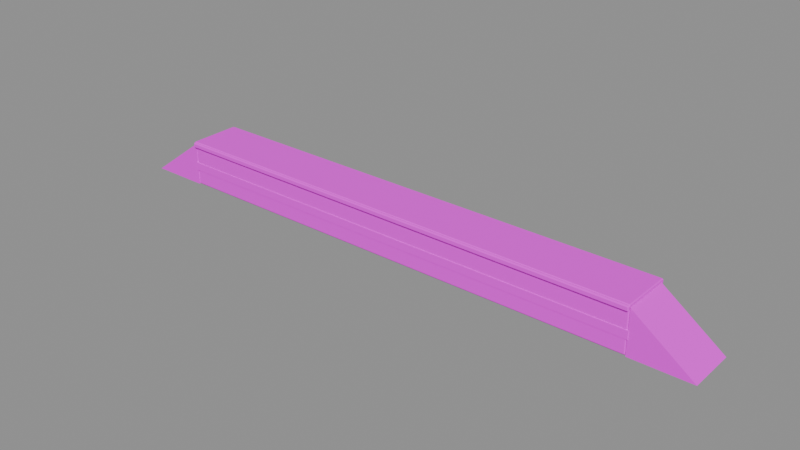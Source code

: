# Source: grind_box.blend  (saved by Blender 5.0.119; exported with 4.5.12 LTS)
import bpy
from mathutils import Matrix  # noqa: F401  (used for matrix-valued properties, if any)

bpy.ops.wm.read_factory_settings(use_empty=True)
scene = bpy.context.scene
scene.name = 'Scene'

# ---- images (referenced by path relative to the original .blend; pixels are not part of the script)
import os
ASSET_DIR = os.environ.get("B2B_ASSET_DIR", "")  # directory of the original .blend (textures are referenced by path, not embedded)
HERE = os.path.dirname(os.path.abspath(__file__))  # packed textures are extracted next to this script under _unpacked/

def load_image(name, relpath, width, height, colorspace="sRGB"):
    """Load a texture the original file referenced (path relative to the .blend, or extracted next to this script)."""
    p = next((c for c in (os.path.join(HERE, relpath), os.path.join(ASSET_DIR, relpath)) if relpath and os.path.exists(c)), "")
    if p:
        img = bpy.data.images.load(p, check_existing=True)
        img.name = name
    else:  # same state as the original file: an image datablock whose file is absent (Cycles renders it pink)
        img = bpy.data.images.new(name, width, height)
        img.source = "FILE"
        img.filepath = "//" + (relpath or name)
    img.colorspace_settings.name = colorspace
    return img
img_palette = load_image('palette', 'palette.png', 1024, 1024, 'sRGB')

# ---- materials (node trees are filled in below, after node groups)
mat_palette = bpy.data.materials.new('Palette')

# ---- material node trees
mat_palette.use_nodes = True; mat_palette.node_tree.nodes.clear()
_N = mat_palette.node_tree.nodes; _L = mat_palette.node_tree.links
n0 = _N.new('ShaderNodeBsdfPrincipled'); n0.name = 'Principled BSDF'; n0.location = (-200, 100)
n0.inputs[2].default_value = 0.8
n1 = _N.new('ShaderNodeOutputMaterial'); n1.name = 'Material Output'; n1.location = (200, 100)
n2 = _N.new('ShaderNodeTexImage'); n2.name = 'Image Texture'; n2.location = (0, 0)
n2.image = img_palette
n2.interpolation = 'Closest'
_L.new(n0.outputs[0], n1.inputs[0])
_L.new(n2.outputs[0], n0.inputs[0])
n1.is_active_output = True

# ---- meshes
me_grind_box = bpy.data.meshes.new('grind_box')
me_grind_box.from_pydata([(-8.94, -0.84, 0.0), (-8.94, -0.9, 0.06), (-9.0, -0.84, 0.06), (-8.94, -0.9, 1.54), (-8.94, -0.84, 1.6), (-9.0, -0.84, 1.54), (-8.94, 0.84, 0.0), (-9.0, 0.84, 0.06), (-8.94, 0.9, 0.06), (-8.94, 0.84, 1.6), (-8.94, 0.9, 1.54), (-9.0, 0.84, 1.54), (8.94, -0.84, 0.0), (9.0, -0.84, 0.06), (8.94, -0.9, 0.06), (8.94, -0.84, 1.6), (8.94, -0.9, 1.54), (9.0, -0.84, 1.54), (8.94, 0.84, 0.0), (8.94, 0.9, 0.06), (9.0, 0.84, 0.06), (8.94, 0.84, 1.6), (9.0, 0.84, 1.54), (8.94, 0.9, 1.54), (-9.02, -0.92, 0.57), (-9.02, -0.92, 0.87), (-9.02, 0.92, 0.57), (-9.02, 0.92, 0.87), (9.02, -0.92, 0.57), (9.02, -0.92, 0.87), (9.02, 0.92, 0.57), (9.02, 0.92, 0.87), (-8.97, -0.92, 1.6), (-8.97, -0.95, 1.63), (-9.0, -0.92, 1.63), (-8.97, -0.95, 1.69), (-8.97, -0.92, 1.72), (-9.0, -0.92, 1.69), (-8.97, 0.92, 1.6), (-9.0, 0.92, 1.63), (-8.97, 0.95, 1.63), (-8.97, 0.92, 1.72), (-8.97, 0.95, 1.69), (-9.0, 0.92, 1.69), (8.97, -0.92, 1.6), (9.0, -0.92, 1.63), (8.97, -0.95, 1.63), (8.97, -0.92, 1.72), (8.97, -0.95, 1.69), (9.0, -0.92, 1.69), (8.97, 0.92, 1.6), (8.97, 0.95, 1.63), (9.0, 0.92, 1.63), (8.97, 0.92, 1.72), (9.0, 0.92, 1.69), (8.97, 0.95, 1.69), (-8.96, -0.98, 1.5), (-8.96, -1.02, 1.54), (-9.0, -0.98, 1.54), (-8.96, -1.02, 1.66), (-8.96, -0.98, 1.7), (-9.0, -0.98, 1.66), (-8.96, -0.92, 1.5), (-9.0, -0.92, 1.54), (-8.96, -0.88, 1.54), (-8.96, -0.92, 1.7), (-8.96, -0.88, 1.66), (-9.0, -0.92, 1.66), (8.96, -0.98, 1.5), (9.0, -0.98, 1.54), (8.96, -1.02, 1.54), (8.96, -0.98, 1.7), (8.96, -1.02, 1.66), (9.0, -0.98, 1.66), (8.96, -0.92, 1.5), (8.96, -0.88, 1.54), (9.0, -0.92, 1.54), (8.96, -0.92, 1.7), (9.0, -0.92, 1.66), (8.96, -0.88, 1.66), (-8.96, 0.92, 1.5), (-8.96, 0.88, 1.54), (-9.0, 0.92, 1.54), (-8.96, 0.88, 1.66), (-8.96, 0.92, 1.7), (-9.0, 0.92, 1.66), (-8.96, 0.98, 1.5), (-9.0, 0.98, 1.54), (-8.96, 1.02, 1.54), (-8.96, 0.98, 1.7), (-8.96, 1.02, 1.66), (-9.0, 0.98, 1.66), (8.96, 0.92, 1.5), (9.0, 0.92, 1.54), (8.96, 0.88, 1.54), (8.96, 0.92, 1.7), (8.96, 0.88, 1.66), (9.0, 0.92, 1.66), (8.96, 0.98, 1.5), (8.96, 1.02, 1.54), (9.0, 0.98, 1.54), (8.96, 0.98, 1.7), (9.0, 0.98, 1.66), (8.96, 1.02, 1.66), (-9.0, 0.9, 0.0), (-11.2, 0.9, 0.0), (-9.0, 0.9, 1.6), (-9.0, -0.9, 0.0), (-11.2, -0.9, 0.0), (-9.0, -0.9, 1.6), (9.0, -0.9, 0.0), (11.2, -0.9, 0.0), (9.0, -0.9, 1.6), (9.0, 0.9, 0.0), (11.2, 0.9, 0.0), (9.0, 0.9, 1.6)], [], [(0, 1, 2), (3, 4, 5), (6, 7, 8), (9, 10, 11), (12, 13, 14), (15, 16, 17), (18, 19, 20), (21, 22, 23), (0, 7, 6), (3, 2, 1), (9, 5, 4), (8, 11, 10), (6, 19, 18), (21, 10, 9), (20, 23, 22), (18, 13, 12), (15, 22, 21), (14, 17, 16), (12, 1, 0), (4, 16, 15), (18, 0, 6), (5, 7, 2), (16, 1, 14), (9, 15, 21), (10, 19, 8), (22, 13, 20), (25, 26, 24), (27, 30, 26), (31, 28, 30), (29, 24, 28), (30, 24, 26), (27, 29, 31), (32, 33, 34), (35, 36, 37), (38, 39, 40), (41, 42, 43), (44, 45, 46), (47, 48, 49), (50, 51, 52), (53, 54, 55), (32, 39, 38), (33, 37, 34), (41, 37, 36), (42, 39, 43), (38, 51, 50), (53, 42, 41), (54, 51, 55), (50, 45, 44), (47, 54, 53), (48, 45, 49), (44, 33, 32), (36, 48, 47), (50, 32, 38), (34, 43, 39), (48, 33, 46), (41, 47, 53), (42, 51, 40), (52, 49, 45), (56, 57, 58), (59, 60, 61), (62, 63, 64), (65, 66, 67), (68, 69, 70), (71, 72, 73), (74, 75, 76), (77, 78, 79), (56, 63, 62), (59, 58, 57), (65, 61, 60), (64, 67, 66), (62, 75, 74), (77, 66, 65), (76, 79, 78), (74, 69, 68), (71, 78, 77), (70, 73, 72), (68, 57, 56), (60, 72, 71), (74, 56, 62), (61, 63, 58), (72, 57, 70), (65, 71, 77), (66, 75, 64), (78, 69, 76), (80, 81, 82), (83, 84, 85), (86, 87, 88), (89, 90, 91), (92, 93, 94), (95, 96, 97), (98, 99, 100), (101, 102, 103), (80, 87, 86), (83, 82, 81), (89, 85, 84), (88, 91, 90), (86, 99, 98), (101, 90, 89), (100, 103, 102), (98, 93, 92), (95, 102, 101), (94, 97, 96), (92, 81, 80), (84, 96, 95), (98, 80, 86), (85, 87, 82), (96, 81, 94), (89, 95, 101), (90, 99, 88), (102, 93, 100), (104, 105, 106), (109, 108, 107), (107, 105, 104), (108, 106, 105), (109, 104, 106), (110, 111, 112), (115, 114, 113), (113, 111, 110), (114, 112, 111), (115, 110, 112), (0, 2, 7), (3, 5, 2), (9, 11, 5), (8, 7, 11), (6, 8, 19), (21, 23, 10), (20, 19, 23), (18, 20, 13), (15, 17, 22), (14, 13, 17), (12, 14, 1), (4, 3, 16), (18, 12, 0), (5, 11, 7), (16, 3, 1), (9, 4, 15), (10, 23, 19), (22, 17, 13), (25, 27, 26), (27, 31, 30), (31, 29, 28), (29, 25, 24), (30, 28, 24), (27, 25, 29), (32, 34, 39), (33, 35, 37), (41, 43, 37), (42, 40, 39), (38, 40, 51), (53, 55, 42), (54, 52, 51), (50, 52, 45), (47, 49, 54), (48, 46, 45), (44, 46, 33), (36, 35, 48), (50, 44, 32), (34, 37, 43), (48, 35, 33), (41, 36, 47), (42, 55, 51), (52, 54, 49), (56, 58, 63), (59, 61, 58), (65, 67, 61), (64, 63, 67), (62, 64, 75), (77, 79, 66), (76, 75, 79), (74, 76, 69), (71, 73, 78), (70, 69, 73), (68, 70, 57), (60, 59, 72), (74, 68, 56), (61, 67, 63), (72, 59, 57), (65, 60, 71), (66, 79, 75), (78, 73, 69), (80, 82, 87), (83, 85, 82), (89, 91, 85), (88, 87, 91), (86, 88, 99), (101, 103, 90), (100, 99, 103), (98, 100, 93), (95, 97, 102), (94, 93, 97), (92, 94, 81), (84, 83, 96), (98, 92, 80), (85, 91, 87), (96, 83, 81), (89, 84, 95), (90, 103, 99), (102, 97, 93), (107, 108, 105), (108, 109, 106), (109, 107, 104), (113, 114, 111), (114, 115, 112), (115, 113, 110)])
_uv = me_grind_box.uv_layers.new(name='UVMap')
_uv.uv.foreach_set('vector', [0.8375, 0.07143, 0.8, 0.09617, 0.8, 0.04668, 0.8375, 0.07143, 0.8, 0.09617, 0.8, 0.04668, 0.8375, 0.07143, 0.8, 0.09617, 0.8, 0.04668, 0.8375, 0.07143, 0.8, 0.09617, 0.8, 0.04668, 0.8375, 0.07143, 0.8, 0.09617, 0.8, 0.04668, 0.8375, 0.07143, 0.8, 0.09617, 0.8, 0.04668, 0.8375, 0.07143, 0.8, 0.09617, 0.8, 0.04668, 0.8375, 0.07143, 0.8, 0.09617, 0.8, 0.04668, 0.8375, 0.07143, 0.8, 0.09617, 0.8, 0.04668, 0.8375, 0.07143, 0.8, 0.09617, 0.8, 0.04668, 0.8375, 0.07143, 0.8, 0.09617, 0.8, 0.04668, 0.8375, 0.07143, 0.8, 0.09617, 0.8, 0.04668, 0.8375, 0.07143, 0.8, 0.09617, 0.8, 0.04668, 0.8375, 0.07143, 0.8, 0.09617, 0.8, 0.04668, 0.8375, 0.07143, 0.8, 0.09617, 0.8, 0.04668, 0.8375, 0.07143, 0.8, 0.09617, 0.8, 0.04668, 0.8375, 0.07143, 0.8, 0.09617, 0.8, 0.04668, 0.8375, 0.07143, 0.8, 0.09617, 0.8, 0.04668, 0.8375, 0.07143, 0.8, 0.09617, 0.8, 0.04668, 0.8375, 0.07143, 0.8, 0.09617, 0.8, 0.04668, 0.8375, 0.07143, 0.8, 0.09617, 0.8, 0.04668, 0.8375, 0.07143, 0.8, 0.09617, 0.8, 0.04668, 0.8375, 0.07143, 0.8, 0.09617, 0.8, 0.04668, 0.8375, 0.07143, 0.8, 0.09617, 0.8, 0.04668, 0.8375, 0.07143, 0.8, 0.09617, 0.8, 0.04668, 0.8375, 0.07143, 0.8, 0.09617, 0.8, 0.04668, 0.0875, 0.9286, 0.05, 0.9533, 0.05, 0.9038, 0.0875, 0.9286, 0.05, 0.9533, 0.05, 0.9038, 0.0875, 0.9286, 0.05, 0.9533, 0.05, 0.9038, 0.0875, 0.9286, 0.05, 0.9533, 0.05, 0.9038, 0.0875, 0.9286, 0.05, 0.9533, 0.05, 0.9038, 0.0875, 0.9286, 0.05, 0.9533, 0.05, 0.9038, 0.0875, 0.5, 0.05, 0.5247, 0.05, 0.4753, 0.0875, 0.5, 0.05, 0.5247, 0.05, 0.4753, 0.0875, 0.5, 0.05, 0.5247, 0.05, 0.4753, 0.0875, 0.5, 0.05, 0.5247, 0.05, 0.4753, 0.0875, 0.5, 0.05, 0.5247, 0.05, 0.4753, 0.0875, 0.5, 0.05, 0.5247, 0.05, 0.4753, 0.0875, 0.5, 0.05, 0.5247, 0.05, 0.4753, 0.0875, 0.5, 0.05, 0.5247, 0.05, 0.4753, 0.0875, 0.5, 0.05, 0.5247, 0.05, 0.4753, 0.0875, 0.5, 0.05, 0.5247, 0.05, 0.4753, 0.0875, 0.5, 0.05, 0.5247, 0.05, 0.4753, 0.0875, 0.5, 0.05, 0.5247, 0.05, 0.4753, 0.0875, 0.5, 0.05, 0.5247, 0.05, 0.4753, 0.0875, 0.5, 0.05, 0.5247, 0.05, 0.4753, 0.0875, 0.5, 0.05, 0.5247, 0.05, 0.4753, 0.0875, 0.5, 0.05, 0.5247, 0.05, 0.4753, 0.0875, 0.5, 0.05, 0.5247, 0.05, 0.4753, 0.0875, 0.5, 0.05, 0.5247, 0.05, 0.4753, 0.0875, 0.5, 0.05, 0.5247, 0.05, 0.4753, 0.0875, 0.5, 0.05, 0.5247, 0.05, 0.4753, 0.0875, 0.5, 0.05, 0.5247, 0.05, 0.4753, 0.0875, 0.5, 0.05, 0.5247, 0.05, 0.4753, 0.0875, 0.5, 0.05, 0.5247, 0.05, 0.4753, 0.0875, 0.5, 0.05, 0.5247, 0.05, 0.4753, 0.0875, 0.5, 0.05, 0.5247, 0.05, 0.4753, 0.0875, 0.5, 0.05, 0.5247, 0.05, 0.4753, 0.0875, 0.5, 0.05, 0.5247, 0.05, 0.4753, 0.0875, 0.5, 0.05, 0.5247, 0.05, 0.4753, 0.0875, 0.5, 0.05, 0.5247, 0.05, 0.4753, 0.0875, 0.5, 0.05, 0.5247, 0.05, 0.4753, 0.0875, 0.5, 0.05, 0.5247, 0.05, 0.4753, 0.0875, 0.5, 0.05, 0.5247, 0.05, 0.4753, 0.0875, 0.5, 0.05, 0.5247, 0.05, 0.4753, 0.0875, 0.5, 0.05, 0.5247, 0.05, 0.4753, 0.0875, 0.5, 0.05, 0.5247, 0.05, 0.4753, 0.0875, 0.5, 0.05, 0.5247, 0.05, 0.4753, 0.0875, 0.5, 0.05, 0.5247, 0.05, 0.4753, 0.0875, 0.5, 0.05, 0.5247, 0.05, 0.4753, 0.0875, 0.5, 0.05, 0.5247, 0.05, 0.4753, 0.0875, 0.5, 0.05, 0.5247, 0.05, 0.4753, 0.0875, 0.5, 0.05, 0.5247, 0.05, 0.4753, 0.0875, 0.5, 0.05, 0.5247, 0.05, 0.4753, 0.0875, 0.5, 0.05, 0.5247, 0.05, 0.4753, 0.0875, 0.5, 0.05, 0.5247, 0.05, 0.4753, 0.0875, 0.5, 0.05, 0.5247, 0.05, 0.4753, 0.0875, 0.5, 0.05, 0.5247, 0.05, 0.4753, 0.0875, 0.5, 0.05, 0.5247, 0.05, 0.4753, 0.0875, 0.5, 0.05, 0.5247, 0.05, 0.4753, 0.0875, 0.5, 0.05, 0.5247, 0.05, 0.4753, 0.0875, 0.5, 0.05, 0.5247, 0.05, 0.4753, 0.0875, 0.5, 0.05, 0.5247, 0.05, 0.4753, 0.0875, 0.5, 0.05, 0.5247, 0.05, 0.4753, 0.0875, 0.5, 0.05, 0.5247, 0.05, 0.4753, 0.0875, 0.5, 0.05, 0.5247, 0.05, 0.4753, 0.0875, 0.5, 0.05, 0.5247, 0.05, 0.4753, 0.0875, 0.5, 0.05, 0.5247, 0.05, 0.4753, 0.0875, 0.5, 0.05, 0.5247, 0.05, 0.4753, 0.0875, 0.5, 0.05, 0.5247, 0.05, 0.4753, 0.0875, 0.5, 0.05, 0.5247, 0.05, 0.4753, 0.0875, 0.5, 0.05, 0.5247, 0.05, 0.4753, 0.0875, 0.5, 0.05, 0.5247, 0.05, 0.4753, 0.0875, 0.5, 0.05, 0.5247, 0.05, 0.4753, 0.0875, 0.5, 0.05, 0.5247, 0.05, 0.4753, 0.0875, 0.5, 0.05, 0.5247, 0.05, 0.4753, 0.0875, 0.5, 0.05, 0.5247, 0.05, 0.4753, 0.0875, 0.5, 0.05, 0.5247, 0.05, 0.4753, 0.0875, 0.5, 0.05, 0.5247, 0.05, 0.4753, 0.0875, 0.5, 0.05, 0.5247, 0.05, 0.4753, 0.0875, 0.5, 0.05, 0.5247, 0.05, 0.4753, 0.0875, 0.5, 0.05, 0.5247, 0.05, 0.4753, 0.0875, 0.5, 0.05, 0.5247, 0.05, 0.4753, 0.0875, 0.5, 0.05, 0.5247, 0.05, 0.4753, 0.0875, 0.5, 0.05, 0.5247, 0.05, 0.4753, 0.0875, 0.5, 0.05, 0.5247, 0.05, 0.4753, 0.0875, 0.5, 0.05, 0.5247, 0.05, 0.4753, 0.0875, 0.5, 0.05, 0.5247, 0.05, 0.4753, 0.0875, 0.5, 0.05, 0.5247, 0.05, 0.4753, 0.0875, 0.5, 0.05, 0.5247, 0.05, 0.4753, 0.2125, 0.5, 0.175, 0.5247, 0.175, 0.4753, 0.2125, 0.5, 0.175, 0.5247, 0.175, 0.4753, 0.2125, 0.5, 0.175, 0.5247, 0.175, 0.4753, 0.2125, 0.5, 0.175, 0.5247, 0.175, 0.4753, 0.2125, 0.5, 0.175, 0.5247, 0.175, 0.4753, 0.2125, 0.5, 0.175, 0.5247, 0.175, 0.4753, 0.2125, 0.5, 0.175, 0.5247, 0.175, 0.4753, 0.2125, 0.5, 0.175, 0.5247, 0.175, 0.4753, 0.2125, 0.5, 0.175, 0.5247, 0.175, 0.4753, 0.2125, 0.5, 0.175, 0.5247, 0.175, 0.4753, 0.8375, 0.07143, 0.8, 0.09617, 0.8, 0.04668, 0.8375, 0.07143, 0.8, 0.09617, 0.8, 0.04668, 0.8375, 0.07143, 0.8, 0.09617, 0.8, 0.04668, 0.8375, 0.07143, 0.8, 0.09617, 0.8, 0.04668, 0.8375, 0.07143, 0.8, 0.09617, 0.8, 0.04668, 0.8375, 0.07143, 0.8, 0.09617, 0.8, 0.04668, 0.8375, 0.07143, 0.8, 0.09617, 0.8, 0.04668, 0.8375, 0.07143, 0.8, 0.09617, 0.8, 0.04668, 0.8375, 0.07143, 0.8, 0.09617, 0.8, 0.04668, 0.8375, 0.07143, 0.8, 0.09617, 0.8, 0.04668, 0.8375, 0.07143, 0.8, 0.09617, 0.8, 0.04668, 0.8375, 0.07143, 0.8, 0.09617, 0.8, 0.04668, 0.8375, 0.07143, 0.8, 0.09617, 0.8, 0.04668, 0.8375, 0.07143, 0.8, 0.09617, 0.8, 0.04668, 0.8375, 0.07143, 0.8, 0.09617, 0.8, 0.04668, 0.8375, 0.07143, 0.8, 0.09617, 0.8, 0.04668, 0.8375, 0.07143, 0.8, 0.09617, 0.8, 0.04668, 0.8375, 0.07143, 0.8, 0.09617, 0.8, 0.04668, 0.0875, 0.9286, 0.05, 0.9533, 0.05, 0.9038, 0.0875, 0.9286, 0.05, 0.9533, 0.05, 0.9038, 0.0875, 0.9286, 0.05, 0.9533, 0.05, 0.9038, 0.0875, 0.9286, 0.05, 0.9533, 0.05, 0.9038, 0.0875, 0.9286, 0.05, 0.9533, 0.05, 0.9038, 0.0875, 0.9286, 0.05, 0.9533, 0.05, 0.9038, 0.0875, 0.5, 0.05, 0.5247, 0.05, 0.4753, 0.0875, 0.5, 0.05, 0.5247, 0.05, 0.4753, 0.0875, 0.5, 0.05, 0.5247, 0.05, 0.4753, 0.0875, 0.5, 0.05, 0.5247, 0.05, 0.4753, 0.0875, 0.5, 0.05, 0.5247, 0.05, 0.4753, 0.0875, 0.5, 0.05, 0.5247, 0.05, 0.4753, 0.0875, 0.5, 0.05, 0.5247, 0.05, 0.4753, 0.0875, 0.5, 0.05, 0.5247, 0.05, 0.4753, 0.0875, 0.5, 0.05, 0.5247, 0.05, 0.4753, 0.0875, 0.5, 0.05, 0.5247, 0.05, 0.4753, 0.0875, 0.5, 0.05, 0.5247, 0.05, 0.4753, 0.0875, 0.5, 0.05, 0.5247, 0.05, 0.4753, 0.0875, 0.5, 0.05, 0.5247, 0.05, 0.4753, 0.0875, 0.5, 0.05, 0.5247, 0.05, 0.4753, 0.0875, 0.5, 0.05, 0.5247, 0.05, 0.4753, 0.0875, 0.5, 0.05, 0.5247, 0.05, 0.4753, 0.0875, 0.5, 0.05, 0.5247, 0.05, 0.4753, 0.0875, 0.5, 0.05, 0.5247, 0.05, 0.4753, 0.0875, 0.5, 0.05, 0.5247, 0.05, 0.4753, 0.0875, 0.5, 0.05, 0.5247, 0.05, 0.4753, 0.0875, 0.5, 0.05, 0.5247, 0.05, 0.4753, 0.0875, 0.5, 0.05, 0.5247, 0.05, 0.4753, 0.0875, 0.5, 0.05, 0.5247, 0.05, 0.4753, 0.0875, 0.5, 0.05, 0.5247, 0.05, 0.4753, 0.0875, 0.5, 0.05, 0.5247, 0.05, 0.4753, 0.0875, 0.5, 0.05, 0.5247, 0.05, 0.4753, 0.0875, 0.5, 0.05, 0.5247, 0.05, 0.4753, 0.0875, 0.5, 0.05, 0.5247, 0.05, 0.4753, 0.0875, 0.5, 0.05, 0.5247, 0.05, 0.4753, 0.0875, 0.5, 0.05, 0.5247, 0.05, 0.4753, 0.0875, 0.5, 0.05, 0.5247, 0.05, 0.4753, 0.0875, 0.5, 0.05, 0.5247, 0.05, 0.4753, 0.0875, 0.5, 0.05, 0.5247, 0.05, 0.4753, 0.0875, 0.5, 0.05, 0.5247, 0.05, 0.4753, 0.0875, 0.5, 0.05, 0.5247, 0.05, 0.4753, 0.0875, 0.5, 0.05, 0.5247, 0.05, 0.4753, 0.0875, 0.5, 0.05, 0.5247, 0.05, 0.4753, 0.0875, 0.5, 0.05, 0.5247, 0.05, 0.4753, 0.0875, 0.5, 0.05, 0.5247, 0.05, 0.4753, 0.0875, 0.5, 0.05, 0.5247, 0.05, 0.4753, 0.0875, 0.5, 0.05, 0.5247, 0.05, 0.4753, 0.0875, 0.5, 0.05, 0.5247, 0.05, 0.4753, 0.0875, 0.5, 0.05, 0.5247, 0.05, 0.4753, 0.0875, 0.5, 0.05, 0.5247, 0.05, 0.4753, 0.0875, 0.5, 0.05, 0.5247, 0.05, 0.4753, 0.0875, 0.5, 0.05, 0.5247, 0.05, 0.4753, 0.0875, 0.5, 0.05, 0.5247, 0.05, 0.4753, 0.0875, 0.5, 0.05, 0.5247, 0.05, 0.4753, 0.0875, 0.5, 0.05, 0.5247, 0.05, 0.4753, 0.0875, 0.5, 0.05, 0.5247, 0.05, 0.4753, 0.0875, 0.5, 0.05, 0.5247, 0.05, 0.4753, 0.0875, 0.5, 0.05, 0.5247, 0.05, 0.4753, 0.0875, 0.5, 0.05, 0.5247, 0.05, 0.4753, 0.0875, 0.5, 0.05, 0.5247, 0.05, 0.4753, 0.2125, 0.5, 0.175, 0.5247, 0.175, 0.4753, 0.2125, 0.5, 0.175, 0.5247, 0.175, 0.4753, 0.2125, 0.5, 0.175, 0.5247, 0.175, 0.4753, 0.2125, 0.5, 0.175, 0.5247, 0.175, 0.4753, 0.2125, 0.5, 0.175, 0.5247, 0.175, 0.4753, 0.2125, 0.5, 0.175, 0.5247, 0.175, 0.4753])
me_grind_box.materials.append(mat_palette)
me_grind_box.update()

# ---- objects
ob_grind_box = bpy.data.objects.new('grind_box', me_grind_box)

# ---- transforms, parenting, visibility, modifiers, constraints
ob_grind_box.location = (0.0, 0.0, 0.0)

# ---- collection membership
scene.collection.objects.link(ob_grind_box)

# ---- scene / render settings (as saved in the file)
scene.frame_start = 1; scene.frame_end = 250; scene.frame_set(1)
scene.render.engine = 'BLENDER_EEVEE_NEXT'
scene.render.bake_bias = 0.0
scene.render.bake_samples = 0
scene.cycles.sampling_pattern = 'TABULATED_SOBOL'
scene.eevee.use_volume_custom_range = False
bpy.context.view_layer.update()

# ---- added for rendering (the .blend has no active camera and no usable light): camera, sun + grey world if the file has none
cam_auto = bpy.data.cameras.new('AutoCamera')
cam_auto.lens = 50.0
cam_auto.sensor_width = 36.0
cam_auto.clip_end = 1000.0
ob_auto_camera = bpy.data.objects.new('AutoCamera', cam_auto)
scene.collection.objects.link(ob_auto_camera)
ob_auto_camera.location = (20.8716, -25.0459, 17.5572)
ob_auto_camera.rotation_euler = (1.09748, -7.21219e-08, 0.694738)
scene.camera = ob_auto_camera
light_auto_sun = bpy.data.lights.new('AutoSun', 'SUN')
light_auto_sun.energy = 3.0
light_auto_sun.angle = 0.0523599
ob_auto_sun = bpy.data.objects.new('AutoSun', light_auto_sun)
scene.collection.objects.link(ob_auto_sun)
ob_auto_sun.rotation_euler = (0.872665, 0.174533, 0.523599)
if scene.world is None:
    world_auto = bpy.data.worlds.new('AutoWorld')
    world_auto.color = (0.3, 0.3, 0.3)
    scene.world = world_auto
bpy.context.view_layer.update()
